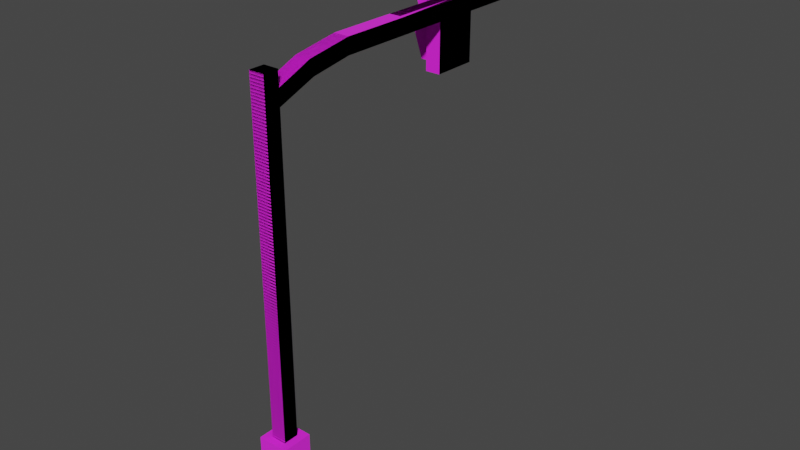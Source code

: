 # Source: Model_0.blend  (saved by Blender 2.93.21; exported with 4.5.12 LTS)
import bpy
from mathutils import Matrix  # noqa: F401  (used for matrix-valued properties, if any)

bpy.ops.wm.read_factory_settings(use_empty=True)
scene = bpy.context.scene
scene.name = 'Scene'

# ---- images (referenced by path relative to the original .blend; pixels are not part of the script)
import os
ASSET_DIR = os.environ.get("B2B_ASSET_DIR", "")  # directory of the original .blend (textures are referenced by path, not embedded)
HERE = os.path.dirname(os.path.abspath(__file__))  # packed textures are extracted next to this script under _unpacked/

def load_image(name, relpath, width, height, colorspace="sRGB"):
    """Load a texture the original file referenced (path relative to the .blend, or extracted next to this script)."""
    p = next((c for c in (os.path.join(HERE, relpath), os.path.join(ASSET_DIR, relpath)) if relpath and os.path.exists(c)), "")
    if p:
        img = bpy.data.images.load(p, check_existing=True)
        img.name = name
    else:  # same state as the original file: an image datablock whose file is absent (Cycles renders it pink)
        img = bpy.data.images.new(name, width, height)
        img.source = "FILE"
        img.filepath = "//" + (relpath or name)
    img.colorspace_settings.name = colorspace
    return img
img_texture_png = load_image('Texture.png', 'Texture.png', 1024, 1024, 'sRGB')
img_texture_png_001 = load_image('Texture.png.001', 'Texture.png', 1024, 1024, 'Non-Color')

# ---- materials (node trees are filled in below, after node groups)
mat_material_001 = bpy.data.materials.new('Material.001')
mat_material_001.surface_render_method = 'BLENDED'
mat_material_001.blend_method = 'BLEND'
mat_material_001.use_transparent_shadow = False
mat_material_001.diffuse_color = (1.0, 1.0, 1.0, 1.0)
mat_material_001.roughness = 1.0
mat_material_001.specular_intensity = 1.0

# ---- material node trees
mat_material_001.use_nodes = True; mat_material_001.node_tree.nodes.clear()
_N = mat_material_001.node_tree.nodes; _L = mat_material_001.node_tree.links
n0 = _N.new('ShaderNodeBsdfPrincipled'); n0.name = 'Principled BSDF'; n0.location = (10, 300)
n0.distribution = 'GGX'
n0.subsurface_method = 'BURLEY'
n0.inputs[2].default_value = 1.0
n0.inputs[3].default_value = 1.45
n0.inputs[13].default_value = 1.0
n0.inputs[27].default_value = (0.0, 0.0, 0.0, 1.0)
n0.inputs[28].default_value = 1.0
n1 = _N.new('ShaderNodeOutputMaterial'); n1.name = 'Material Output'; n1.location = (300, 300)
n2 = _N.new('ShaderNodeNormalMap'); n2.name = 'Normal Map'; n2.location = (-300, -300)
n2.label = 'Normal/Map'
n2.inputs[0].default_value = 0.14
n3 = _N.new('ShaderNodeTexImage'); n3.name = 'Image Texture'; n3.location = (-300, 600)
n3.image = img_texture_png
n4 = _N.new('ShaderNodeTexImage'); n4.name = 'Image Texture.001'; n4.location = (-300, 0)
n4.image = img_texture_png_001
_L.new(n0.outputs[0], n1.inputs[0])
_L.new(n2.outputs[0], n0.inputs[5])
_L.new(n3.outputs[0], n0.inputs[0])
_L.new(n4.outputs[1], n0.inputs[4])
n1.is_active_output = True

# ---- world
world_world = bpy.data.worlds.new('World'); scene.world = world_world
world_world.use_nodes = True; world_world.node_tree.nodes.clear()
_N = world_world.node_tree.nodes; _L = world_world.node_tree.links
n0 = _N.new('ShaderNodeOutputWorld'); n0.name = 'World Output'; n0.location = (300, 300)
n1 = _N.new('ShaderNodeBackground'); n1.name = 'Background'; n1.location = (10, 300)
n1.inputs[0].default_value = (0.05088, 0.05088, 0.05088, 1.0)
_L.new(n1.outputs[0], n0.inputs[0])
n0.is_active_output = True
world_world.color = (0.05088, 0.05088, 0.05088)
world_world.use_sun_shadow = False
world_world.sun_shadow_jitter_overblur = 0.0

# ---- meshes
me_cube = bpy.data.meshes.new('Cube')
me_cube.from_pydata([(0.125, 0.125, -0.5), (-0.125, 0.7446, 6.309), (-0.125, 0.687, 6.563), (-0.125, 1.41, 6.418), (-0.125, 0.125, 6.335), (-0.125, 0.125, 6.58), (0.125, 0.125, 6.58), (-0.125, 0.125, 6.074), (0.125, 5.91, 6.418), (0.125, 0.125, 6.335), (0.125, 0.125, 6.074), (0.125, 0.7446, 6.309), (0.125, 1.41, 6.418), (0.125, -0.125, -0.5), (0.125, 0.687, 6.563), (0.125, -0.125, 6.58), (-0.125, -0.125, 6.58), (-0.125, 1.41, 6.678), (0.125, 1.41, 6.678), (-0.125, 5.91, 6.418), (-0.125, 5.91, 6.678), (0.125, 5.91, 6.678), (-0.2726, 4.294, 5.545), (-0.0226, 3.544, 5.545), (-0.0226, 4.294, 5.545), (-0.2726, 3.544, 7.526), (-0.0226, 4.294, 7.526), (-0.2726, 4.294, 7.526), (-0.0226, 3.544, 7.526), (-0.2726, 3.544, 5.545), (-0.125, -0.125, -0.5), (-0.125, 0.125, -0.5), (-0.2226, 4.175, 6.926), (-0.2226, 4.175, 5.673), (-0.6226, 3.662, 7.438), (-0.2226, 3.662, 6.926), (-0.6226, 3.661, 6.811), (-0.2226, 3.661, 6.299), (-0.2226, 4.173, 6.299), (-0.6226, 3.662, 6.186), (-0.2226, 3.662, 5.673), (-0.6226, 4.175, 7.438), (-0.6226, 4.173, 6.811), (-0.6226, 4.175, 6.186), (-0.5235, 4.168, 6.18), (-0.4235, 4.168, 5.68), (-0.2053, 4.168, 6.18), (-0.4235, 3.668, 5.68), (-0.2053, 3.668, 6.18), (-0.2053, 4.168, 5.68), (-0.2053, 3.668, 5.68), (-0.5235, 3.668, 6.18), (-0.5235, 3.668, 7.432), (-0.2053, 4.168, 6.932), (-0.2053, 3.668, 6.932), (-0.4235, 3.668, 6.932), (-0.4235, 4.168, 6.932), (-0.5235, 4.168, 7.432), (-0.2053, 3.668, 7.432), (-0.2053, 4.168, 7.432), (-0.5235, 4.168, 6.806), (-0.4235, 4.168, 6.306), (-0.2053, 4.168, 6.806), (-0.2053, 3.668, 6.806), (-0.2053, 4.168, 6.306), (-0.2053, 3.668, 6.306), (-0.4235, 3.668, 6.306), (-0.5235, 3.668, 6.806), (-0.2226, 3.652, 6.926), (-0.6226, 3.652, 7.438), (-0.2226, 3.651, 6.299), (-0.6226, 3.651, 6.811), (-0.2226, 3.652, 5.673), (-0.6226, 3.652, 6.186), (-0.2226, 3.651, 6.811), (-0.2226, 3.652, 6.186), (-0.2226, 3.652, 7.438), (-0.2226, 4.185, 6.926), (-0.2226, 4.185, 7.438), (-0.2226, 4.185, 5.673), (-0.2226, 4.185, 6.186), (-0.2226, 4.183, 6.299), (-0.6226, 4.183, 6.811), (-0.2226, 4.183, 6.811), (-0.6226, 4.185, 6.186), (-0.6226, 4.185, 7.438), (-0.2226, 3.662, 7.448), (-0.2226, 4.175, 7.448), (-0.2226, 3.661, 6.821), (-0.2226, 4.173, 6.821), (-0.2226, 3.662, 6.196), (-0.2226, 4.175, 6.196), (-0.6226, 3.662, 7.448), (-0.6226, 4.175, 7.448), (-0.6226, 3.661, 6.821), (-0.6226, 4.173, 6.821), (-0.6226, 3.662, 6.196), (-0.6226, 4.175, 6.196), (-0.6226, 3.651, 6.821), (-0.2226, 3.651, 6.821), (-0.6226, 3.652, 6.196), (-0.2226, 3.652, 6.196), (-0.2226, 3.652, 7.448), (-0.6226, 3.652, 7.448), (-0.2226, 4.183, 6.821), (-0.6226, 4.183, 6.821), (-0.2226, 4.185, 6.196), (-0.6226, 4.185, 6.196), (-0.2226, 4.185, 7.448), (-0.6226, 4.185, 7.448), (-0.4476, 3.661, 6.299), (-0.4476, 3.662, 5.673), (-0.4476, 4.173, 6.299), (-0.4476, 4.175, 5.673), (-0.4476, 3.651, 6.299), (-0.4476, 3.652, 5.673), (-0.4476, 4.183, 6.299), (-0.4476, 4.185, 5.673), (-0.4476, 3.662, 6.926), (-0.4476, 4.175, 6.926), (-0.4476, 3.652, 6.926), (-0.4476, 4.185, 6.926), (-0.2226, 3.662, 7.438), (-0.2226, 3.661, 6.811), (-0.2226, 3.662, 6.186), (-0.2226, 4.175, 7.438), (-0.2226, 4.173, 6.811), (-0.2226, 4.175, 6.186), (-0.2226, 3.661, 6.299), (-0.2226, 3.662, 5.673), (-0.2226, 4.173, 6.299), (-0.2226, 4.175, 5.673), (-0.2226, 3.662, 6.926), (-0.2226, 4.175, 6.926)], [], [(31, 30, 16), (7, 31, 16), (16, 4, 7), (11, 12, 18, 14), (5, 4, 16), (6, 5, 16, 15), (1, 3, 12, 11), (7, 1, 11, 10), (19, 8, 12, 3), (2, 1, 7, 4), (14, 9, 10, 11), (15, 10, 9), (0, 10, 15), (13, 0, 15), (6, 15, 9), (18, 17, 2, 14), (30, 13, 15, 16), (18, 21, 20, 17), (12, 8, 21, 18), (17, 20, 19, 3), (21, 8, 19, 20), (0, 13, 30, 31), (29, 23, 28, 25), (24, 22, 27, 26), (9, 14, 2, 4), (6, 9, 4, 5), (17, 3, 1, 2), (10, 0, 31, 7), (25, 28, 26, 27), (26, 28, 23, 24), (24, 23, 29, 22), (84, 43, 97, 107), (111, 115, 73, 39), (112, 116, 81, 38), (41, 93, 109, 85), (44, 45, 47, 51), (46, 44, 51, 48), (56, 53, 54, 55), (57, 56, 55, 52), (46, 49, 45, 44), (59, 53, 56, 57), (57, 52, 58, 59), (61, 64, 65, 66), (67, 66, 65, 63), (62, 64, 61, 60), (52, 55, 54, 58), (60, 61, 66, 67), (62, 60, 67, 63), (45, 49, 50, 47), (51, 47, 50, 48), (74, 71, 114, 70), (75, 73, 115, 72), (68, 76, 69, 120), (43, 39, 96, 97), (118, 35, 68, 120), (110, 114, 71, 36), (81, 116, 82, 83), (77, 121, 85, 78), (80, 79, 117, 84), (69, 76, 102, 103), (119, 121, 77, 32), (36, 94, 95, 42), (113, 43, 84, 117), (90, 91, 97, 96), (87, 93, 92, 86), (89, 95, 94, 88), (97, 91, 106, 107), (94, 98, 99, 88), (86, 92, 103, 102), (96, 100, 101, 90), (87, 108, 109, 93), (89, 104, 105, 95), (82, 105, 104, 83), (71, 98, 94, 36), (42, 95, 105, 82), (80, 84, 107, 106), (85, 109, 108, 78), (74, 99, 98, 71), (73, 100, 96, 39), (34, 69, 103, 92), (75, 101, 100, 73), (27, 22, 29, 25), (34, 92, 93, 41), (33, 113, 117, 79), (37, 70, 114, 110), (42, 82, 116, 112), (40, 72, 115, 111), (41, 85, 121, 119), (34, 118, 120, 69), (34, 41, 125, 122), (41, 119, 133, 125), (36, 42, 126, 123), (43, 113, 131, 127), (39, 43, 127, 124), (118, 34, 122, 132), (110, 36, 123, 128), (111, 39, 124, 129), (42, 112, 130, 126)])
me_cube.polygons.foreach_set('use_smooth', [True] * 98)
_k = set([(0, 10), (0, 13), (0, 31), (1, 3), (1, 7), (1, 11), (2, 4), (2, 14), (2, 17), (3, 12), (3, 19), (4, 5), (4, 9), (5, 6), (5, 16), (6, 9), (6, 15), (7, 10), (7, 31), (8, 12), (8, 19), (8, 21), (9, 14), (10, 11), (11, 12), (13, 15), (13, 30), (14, 18), (15, 16), (16, 30), (17, 18), (17, 20), (18, 21), (19, 20), (20, 21), (22, 24), (22, 27), (22, 29), (23, 24), (23, 28), (23, 29), (24, 26), (25, 27), (25, 28), (25, 29), (26, 27), (26, 28), (30, 31), (34, 41), (34, 69), (34, 118), (34, 122), (36, 42), (36, 71), (36, 110), (36, 123), (39, 43), (39, 73), (39, 111), (39, 124), (41, 85), (41, 119), (41, 125), (42, 82), (42, 112), (42, 126), (43, 84), (43, 113), (43, 127), (44, 45), (44, 46), (44, 51), (45, 47), (45, 49), (47, 50), (47, 51), (48, 51), (52, 55), (52, 57), (52, 58), (53, 56), (54, 55), (55, 56), (56, 57), (57, 59), (60, 61), (60, 62), (60, 67), (61, 64), (61, 66), (63, 67), (65, 66), (66, 67), (68, 120), (69, 103), (69, 120), (70, 114), (71, 98), (71, 114), (72, 115), (73, 100), (73, 115), (77, 121), (79, 117), (81, 116), (82, 105), (82, 116), (84, 107), (84, 117), (85, 109), (85, 121), (92, 93), (92, 103), (93, 109), (94, 95), (94, 98), (95, 105), (96, 97), (96, 100), (97, 107), (98, 99), (100, 101), (102, 103), (104, 105), (106, 107), (108, 109), (110, 114), (111, 115), (112, 116), (113, 117), (118, 120), (119, 121)])
me_cube.attributes.new('sharp_edge', 'BOOLEAN', 'EDGE').data.foreach_set('value', [ (min(e.vertices), max(e.vertices)) in _k for e in me_cube.edges])
_uv = me_cube.uv_layers.new(name='UVMap')
_uv.uv.foreach_set('vector', [0.125, 0.25, 0.125, 0.25, 0.125, 0.25, 0.125, 0.25, 0.125, 0.25, 0.125, 0.25, 0.125, 0.25, 0.125, 0.25, 0.125, 0.25, 0.125, 0.25, 0.125, 0.25, 0.125, 0.25, 0.125, 0.25, 0.125, 0.25, 0.125, 0.25, 0.125, 0.25, 0.125, 0.25, 0.125, 0.25, 0.125, 0.25, 0.125, 0.25, 0.125, 0.25, 0.125, 0.25, 0.125, 0.25, 0.125, 0.25, 0.125, 0.25, 0.125, 0.25, 0.125, 0.25, 0.125, 0.25, 0.125, 0.25, 0.125, 0.25, 0.125, 0.25, 0.125, 0.25, 0.125, 0.25, 0.125, 0.25, 0.125, 0.25, 0.125, 0.25, 0.125, 0.25, 0.125, 0.25, 0.125, 0.25, 0.125, 0.25, 0.125, 0.25, 0.125, 0.25, 0.125, 0.25, 0.125, 0.25, 0.125, 0.25, 0.125, 0.25, 0.125, 0.25, 0.125, 0.25, 0.125, 0.25, 0.125, 0.25, 0.125, 0.25, 0.125, 0.25, 0.125, 0.25, 0.125, 0.25, 0.125, 0.25, 0.125, 0.25, 0.125, 0.25, 0.125, 0.25, 0.125, 0.25, 0.125, 0.25, 0.125, 0.25, 0.125, 0.25, 0.125, 0.25, 0.125, 0.25, 0.125, 0.25, 0.125, 0.25, 0.125, 0.25, 0.125, 0.25, 0.125, 0.25, 0.125, 0.25, 0.125, 0.25, 0.125, 0.25, 0.125, 0.25, 0.125, 0.25, 0.125, 0.25, 0.125, 0.25, 0.125, 0.25, 0.125, 0.25, 0.125, 0.25, 0.125, 0.25, 0.375, 0.25, 0.375, 0.25, 0.375, 0.25, 0.375, 0.25, 0.375, 0.25, 0.375, 0.25, 0.375, 0.25, 0.375, 0.25, 0.125, 0.25, 0.125, 0.25, 0.125, 0.25, 0.125, 0.25, 0.125, 0.25, 0.125, 0.25, 0.125, 0.25, 0.125, 0.25, 0.125, 0.25, 0.125, 0.25, 0.125, 0.25, 0.125, 0.25, 0.125, 0.25, 0.125, 0.25, 0.125, 0.25, 0.125, 0.25, 0.375, 0.25, 0.375, 0.25, 0.375, 0.25, 0.375, 0.25, 0.375, 0.25, 0.375, 0.25, 0.375, 0.25, 0.375, 0.25, 0.375, 0.25, 0.375, 0.25, 0.375, 0.25, 0.375, 0.25, 0.375, 0.75, 0.375, 0.75, 0.375, 0.75, 0.375, 0.75, 0.375, 0.75, 0.375, 0.75, 0.375, 0.75, 0.375, 0.75, 0.375, 0.75, 0.375, 0.75, 0.375, 0.75, 0.375, 0.75, 0.375, 0.75, 0.375, 0.75, 0.375, 0.75, 0.375, 0.75, 0.75, 0.25, 0.75, 0.25, 0.75, 0.25, 0.75, 0.25, 0.75, 0.25, 0.75, 0.25, 0.75, 0.25, 0.75, 0.25, 0.625, 0.75, 0.625, 0.75, 0.625, 0.75, 0.625, 0.75, 0.625, 0.75, 0.625, 0.75, 0.625, 0.75, 0.625, 0.75, 0.75, 0.25, 0.75, 0.25, 0.75, 0.25, 0.75, 0.25, 0.625, 0.75, 0.625, 0.75, 0.625, 0.75, 0.625, 0.75, 0.625, 0.75, 0.625, 0.75, 0.625, 0.75, 0.625, 0.75, 0.875, 0.75, 0.875, 0.75, 0.875, 0.75, 0.875, 0.75, 0.875, 0.75, 0.875, 0.75, 0.875, 0.75, 0.875, 0.75, 0.875, 0.75, 0.875, 0.75, 0.875, 0.75, 0.875, 0.75, 0.625, 0.75, 0.625, 0.75, 0.625, 0.75, 0.625, 0.75, 0.875, 0.75, 0.875, 0.75, 0.875, 0.75, 0.875, 0.75, 0.875, 0.75, 0.875, 0.75, 0.875, 0.75, 0.875, 0.75, 0.75, 0.25, 0.75, 0.25, 0.75, 0.25, 0.75, 0.25, 0.75, 0.25, 0.75, 0.25, 0.75, 0.25, 0.75, 0.25, 0.375, 0.75, 0.375, 0.75, 0.375, 0.75, 0.375, 0.75, 0.375, 0.75, 0.375, 0.75, 0.375, 0.75, 0.375, 0.75, 0.375, 0.75, 0.375, 0.75, 0.375, 0.75, 0.375, 0.75, 0.375, 0.75, 0.375, 0.75, 0.375, 0.75, 0.375, 0.75, 0.375, 0.75, 0.375, 0.75, 0.375, 0.75, 0.375, 0.75, 0.375, 0.75, 0.375, 0.75, 0.375, 0.75, 0.375, 0.75, 0.375, 0.75, 0.375, 0.75, 0.375, 0.75, 0.375, 0.75, 0.375, 0.75, 0.375, 0.75, 0.375, 0.75, 0.375, 0.75, 0.375, 0.75, 0.375, 0.75, 0.375, 0.75, 0.375, 0.75, 0.375, 0.75, 0.375, 0.75, 0.375, 0.75, 0.375, 0.75, 0.375, 0.75, 0.375, 0.75, 0.375, 0.75, 0.375, 0.75, 0.375, 0.75, 0.375, 0.75, 0.375, 0.75, 0.375, 0.75, 0.375, 0.75, 0.375, 0.75, 0.375, 0.75, 0.375, 0.75, 0.375, 0.75, 0.375, 0.75, 0.375, 0.75, 0.375, 0.75, 0.375, 0.75, 0.375, 0.75, 0.375, 0.75, 0.375, 0.75, 0.375, 0.75, 0.375, 0.75, 0.375, 0.75, 0.375, 0.75, 0.375, 0.75, 0.375, 0.75, 0.375, 0.75, 0.375, 0.75, 0.375, 0.75, 0.375, 0.75, 0.375, 0.75, 0.375, 0.75, 0.375, 0.75, 0.375, 0.75, 0.375, 0.75, 0.375, 0.75, 0.375, 0.75, 0.375, 0.75, 0.375, 0.75, 0.375, 0.75, 0.375, 0.75, 0.375, 0.75, 0.375, 0.75, 0.375, 0.75, 0.375, 0.75, 0.375, 0.75, 0.375, 0.75, 0.375, 0.75, 0.375, 0.75, 0.375, 0.75, 0.375, 0.75, 0.375, 0.75, 0.375, 0.75, 0.375, 0.75, 0.375, 0.75, 0.375, 0.75, 0.375, 0.75, 0.375, 0.75, 0.375, 0.75, 0.375, 0.75, 0.375, 0.75, 0.375, 0.75, 0.375, 0.75, 0.375, 0.75, 0.375, 0.75, 0.375, 0.75, 0.375, 0.75, 0.375, 0.75, 0.375, 0.75, 0.375, 0.75, 0.375, 0.75, 0.375, 0.75, 0.375, 0.75, 0.375, 0.75, 0.375, 0.75, 0.375, 0.75, 0.375, 0.75, 0.375, 0.75, 0.375, 0.75, 0.375, 0.75, 0.375, 0.75, 0.375, 0.75, 0.375, 0.75, 0.375, 0.75, 0.375, 0.25, 0.375, 0.25, 0.375, 0.25, 0.375, 0.25, 0.375, 0.75, 0.375, 0.75, 0.375, 0.75, 0.375, 0.75, 0.375, 0.75, 0.375, 0.75, 0.375, 0.75, 0.375, 0.75, 0.375, 0.75, 0.375, 0.75, 0.375, 0.75, 0.375, 0.75, 0.375, 0.75, 0.375, 0.75, 0.375, 0.75, 0.375, 0.75, 0.375, 0.75, 0.375, 0.75, 0.375, 0.75, 0.375, 0.75, 0.375, 0.75, 0.375, 0.75, 0.375, 0.75, 0.375, 0.75, 0.375, 0.75, 0.375, 0.75, 0.375, 0.75, 0.375, 0.75, 0.375, 0.75, 0.375, 0.75, 0.375, 0.75, 0.375, 0.75, 0.375, 0.75, 0.375, 0.75, 0.375, 0.75, 0.375, 0.75, 0.375, 0.75, 0.375, 0.75, 0.375, 0.75, 0.375, 0.75, 0.375, 0.75, 0.375, 0.75, 0.375, 0.75, 0.375, 0.75, 0.375, 0.75, 0.375, 0.75, 0.375, 0.75, 0.375, 0.75, 0.375, 0.75, 0.375, 0.75, 0.375, 0.75, 0.375, 0.75, 0.375, 0.75, 0.375, 0.75, 0.375, 0.75, 0.375, 0.75, 0.375, 0.75, 0.375, 0.75, 0.375, 0.75, 0.375, 0.75, 0.375, 0.75, 0.375, 0.75, 0.375, 0.75, 0.375, 0.75])
me_cube.materials.append(mat_material_001)
me_cube.use_remesh_fix_poles = True
me_cube.use_remesh_preserve_attributes = False
me_cube.update()
me_cube.normals_split_custom_set([tuple(v) for v in zip(*[iter([-1.0, 1.629e-09, 0.0, -1.0, 0.0, 0.0, -1.0, -4.899e-09, 0.0, -1.0, 3.264e-08, 0.0, -1.0, 1.629e-09, 0.0, -1.0, -4.899e-09, 0.0, -1.0, -4.899e-09, 0.0, -1.0, -5.266e-08, 0.0, -1.0, 3.264e-08, 0.0, 1.0, 2.502e-09, 0.0, 1.0, 2.687e-09, 0.0, 1.0, 2.426e-09, 0.0, 1.0, 2.647e-09, 0.0, -1.0, 0.0, 0.0, -1.0, -5.266e-08, 0.0, -1.0, -4.899e-09, 0.0, 0.0, 0.0, 1.0, 0.0, 0.0, 1.0, 0.0, 0.0, 1.0, 0.0, 0.0, 1.0, 0.0, 0.1611, -0.9869, 0.0, 0.1611, -0.9869, 0.0, 0.1611, -0.9869, 0.0, 0.1611, -0.9869, 0.0, 0.354, -0.9353, 0.0, 0.354, -0.9353, 0.0, 0.354, -0.9353, 0.0, 0.354, -0.9353, 0.0, 0.0, -1.0, 0.0, 0.0, -1.0, 0.0, 0.0, -1.0, 0.0, 0.0, -1.0, -1.0, 0.0, 0.0, -1.0, 0.0, 0.0, -1.0, 3.264e-08, 0.0, -1.0, -5.266e-08, 0.0, 1.0, 2.647e-09, 0.0, 1.0, 5.266e-08, 0.0, 1.0, -2.705e-08, 0.0, 1.0, 2.502e-09, 0.0, 1.0, 7.346e-09, 0.0, 1.0, -2.705e-08, 0.0, 1.0, 5.266e-08, 0.0, 1.0, -1.426e-09, 0.0, 1.0, -2.705e-08, 0.0, 1.0, 7.346e-09, 0.0, 1.0, 0.0, 0.0, 1.0, -1.426e-09, 0.0, 1.0, 7.346e-09, 0.0, 1.0, 0.0, 0.0, 1.0, 7.346e-09, 0.0, 1.0, 5.266e-08, 0.0, 0.0, -0.1572, 0.9876, 0.0, -0.1572, 0.9876, 0.0, -0.1572, 0.9876, 0.0, -0.1572, 0.9876, 0.0, -1.0, -1.052e-09, 0.0, -1.0, -1.052e-09, 0.0, -1.0, -1.052e-09, 0.0, -1.0, -1.052e-09, 0.0, 0.0, 1.0, 0.0, 0.0, 1.0, 0.0, 0.0, 1.0, 0.0, 0.0, 1.0, 1.0, 2.687e-09, 0.0, 1.0, 0.0, 0.0, 1.0, 0.0, 0.0, 1.0, 2.426e-09, 0.0, -1.0, 0.0, 0.0, -1.0, 0.0, 0.0, -1.0, 0.0, 0.0, -1.0, 0.0, 0.0, 0.0, 1.0, 0.0, 0.0, 1.0, 0.0, 0.0, 1.0, 0.0, 0.0, 1.0, 0.0, 0.0, 0.0, -1.0, 0.0, 0.0, -1.0, 0.0, 0.0, -1.0, 0.0, 0.0, -1.0, 0.0, -1.0, 0.0, 0.0, -1.0, 0.0, 0.0, -1.0, 0.0, 0.0, -1.0, 0.0, 0.0, 1.0, 0.0, 0.0, 1.0, 0.0, 0.0, 1.0, 0.0, 0.0, 1.0, 0.0, 0.0, -0.376, 0.9266, 0.0, -0.376, 0.9266, 0.0, -0.376, 0.9266, 0.0, -0.376, 0.9266, 0.0, 1.0, 0.0, 0.0, 1.0, 0.0, 0.0, 1.0, 0.0, 0.0, 1.0, 0.0, -1.0, 0.0, 0.0, -1.0, 0.0, 0.0, -1.0, 0.0, 0.0, -1.0, 0.0, 0.0, 0.0, 1.0, 0.0, 0.0, 1.0, 0.0, 0.0, 1.0, 0.0, 0.0, 1.0, 0.0, 0.0, 0.0, 1.0, 0.0, 0.0, 1.0, 0.0, 0.0, 1.0, 0.0, 0.0, 1.0, 1.0, 0.0, 0.0, 1.0, 0.0, 0.0, 1.0, 0.0, 0.0, 1.0, 0.0, 0.0, 0.0, 0.0, -1.0, 0.0, 0.0, -1.0, 0.0, 0.0, -1.0, 0.0, 0.0, -1.0, -1.0, 0.0, 0.0, -1.0, 2.47e-08, 0.0, -1.0, 2.47e-08, 0.0, -1.0, 0.0, 0.0, -0.9464, 0.0, -0.3231, -0.9464, 0.0, -0.3231, -0.9464, 0.0, -0.3231, -0.9464, 0.0, -0.3231, 0.0, 0.0, -1.0, 0.0, 0.0, -1.0, 0.0, 0.0, -1.0, 0.0, 0.0, -1.0, -1.0, 0.0, 0.0, -1.0, 0.0, 0.0, -1.0, 0.0, 0.0, -1.0, 0.0, 0.0, -0.9806, 0.0, -0.1961, -0.9806, 0.0, -0.1961, -0.9806, 0.0, -0.1961, -0.9806, 0.0, -0.1961, 0.0, 0.0, 1.0, 0.0, 0.0, 1.0, 0.0, 0.0, 1.0, 0.0, 0.0, 1.0, 0.0, 0.0, -1.0, 0.0, 0.0, -1.0, 0.0, 0.0, -1.0, 0.0, 0.0, -1.0, -0.9806, 0.0, -0.1961, -0.9806, 0.0, -0.1961, -0.9806, 0.0, -0.1961, -0.9806, 0.0, -0.1961, 0.0, 1.0, 2.223e-07, 0.0, 1.0, 2.223e-07, 0.0, 1.0, 2.223e-07, 0.0, 1.0, 2.223e-07, 0.0, 1.0, 4.446e-07, 0.0, 1.0, 4.446e-07, 0.0, 1.0, 4.446e-07, 0.0, 1.0, 4.446e-07, 0.0, 0.0, 1.0, 0.0, 0.0, 1.0, 0.0, 0.0, 1.0, 0.0, 0.0, 1.0, 0.0, 0.0, -1.0, 0.0, 0.0, -1.0, 0.0, 0.0, -1.0, 0.0, 0.0, -1.0, 0.0, -1.0, -4.446e-07, 0.0, -1.0, -4.446e-07, 0.0, -1.0, -4.446e-07, 0.0, -1.0, -4.446e-07, 0.0, 1.0, -6.669e-07, 0.0, 1.0, -6.669e-07, 0.0, 1.0, -6.669e-07, 0.0, 1.0, -6.669e-07, 0.0, -1.0, 0.0, 0.0, -1.0, 0.0, 0.0, -1.0, 0.0, 0.0, -1.0, 0.0, -0.9806, 0.0, -0.1961, -0.9806, 0.0, -0.1961, -0.9806, 0.0, -0.1961, -0.9806, 0.0, -0.1961, 0.0, 0.0, 1.0, 0.0, 0.0, 1.0, 0.0, 0.0, 1.0, 0.0, 0.0, 1.0, 0.0, 0.0, -1.0, 0.0, 0.0, -1.0, 0.0, 0.0, -1.0, 0.0, 0.0, -1.0, 0.0, -1.0, -4.446e-07, 0.0, -1.0, -4.446e-07, 0.0, -1.0, -4.446e-07, 0.0, -1.0, -4.446e-07, 0.0, -1.0, 0.0, 0.0, -1.0, 0.0, 0.0, -1.0, 0.0, 0.0, -1.0, 0.0, 0.0, -1.0, 0.0, 0.0, -1.0, 0.0, 0.0, -1.0, 0.0, 0.0, -1.0, 0.0, 0.0, -1.0, 0.0, 0.0, -1.0, 0.0, 0.0, -1.0, 0.0, 0.0, -1.0, 0.0, -1.0, 2.47e-08, 0.0, -1.0, 2.47e-08, 0.0, -1.0, 2.47e-08, 0.0, -1.0, 2.47e-08, 0.0, 0.0, 0.0, -1.0, 0.0, 0.0, -1.0, 0.0, 0.0, -1.0, 0.0, 0.0, -1.0, -0.9464, 0.0, -0.3231, -0.9464, 0.0, -0.3231, -0.9464, 0.0, -0.3231, -0.9464, 0.0, -0.3231, 7.629e-07, 1.0, -2.233e-06, 7.629e-07, 1.0, -2.233e-06, 3.368e-07, 1.0, -9.859e-07, 3.815e-07, 1.0, -1.116e-06, 0.0, 1.0, 0.0, 0.0, 1.0, 0.0, 0.0, 1.0, 0.0, 0.0, 1.0, 0.0, 0.0, 1.0, -1.861e-07, 0.0, 1.0, -3.722e-07, 0.0, 1.0, -3.722e-07, 0.0, 1.0, -1.643e-07, 0.0, -1.0, 0.0, 0.0, -1.0, 0.0, 0.0, -1.0, 0.0, 0.0, -1.0, 0.0, 0.0, 0.0, -1.0, 0.0, 0.0, -1.0, 0.0, 0.0, -1.0, 0.0, 0.0, -1.0, -1.0, 0.0, 0.0, -1.0, 0.0, 0.0, -1.0, 0.0, 0.0, -1.0, 0.0, 0.0, -0.9463, 0.0, -0.3231, -0.9463, 0.0, -0.3231, -0.9463, 0.0, -0.3231, -0.9463, 0.0, -0.3231, 0.0, -4.652e-07, 1.0, 0.0, -4.652e-07, 1.0, 0.0, -4.652e-07, 1.0, 0.0, -4.652e-07, 1.0, 0.0, 0.0, 1.0, 0.0, 0.0, 1.0, 0.0, 0.0, 1.0, 0.0, 0.0, 1.0, 0.0, 0.0, 1.0, 0.0, 0.0, 1.0, 0.0, 0.0, 1.0, 0.0, 0.0, 1.0, 0.0, -4.652e-07, 1.0, 0.0, -4.652e-07, 1.0, 0.0, 0.0, 1.0, 0.0, 0.0, 1.0, 0.0, 0.0, 1.0, 0.0, 0.0, 1.0, 0.0, 0.0, 1.0, 0.0, 0.0, 1.0, 0.0, 0.0, 1.0, 0.0, 0.0, 1.0, 0.0, 0.0, 1.0, 0.0, 0.0, 1.0, 0.0, -4.652e-07, 1.0, 0.0, 0.0, 1.0, 0.0, 0.0, 1.0, 0.0, -4.652e-07, 1.0, 0.0, 0.0, 1.0, 0.0, 0.0, 1.0, 0.0, 0.0, 1.0, 0.0, 0.0, 1.0, 0.0, 0.0, 1.0, 0.0, 0.0, 1.0, 0.0, 0.0, 1.0, 0.0, 0.0, 1.0, 3.368e-07, 1.0, -9.859e-07, 0.0, 1.0, 0.0, 0.0, 1.0, 0.0, 3.815e-07, 1.0, -1.116e-06, -1.0, 0.0, 0.0, -1.0, 0.0, 0.0, -1.0, 0.0, 0.0, -1.0, 0.0, 0.0, -1.0, 0.0, 0.0, -1.0, 0.0, 0.0, -1.0, 0.0, 0.0, -1.0, 0.0, 0.0, 0.0, 1.0, -1.861e-07, 0.0, 1.0, -1.643e-07, 0.0, 1.0, 0.0, 0.0, 1.0, 0.0, 0.0, 1.0, 0.0, 0.0, 1.0, 0.0, 0.0, 1.0, 0.0, 0.0, 1.0, 0.0, 0.0, -1.0, 0.0, 0.0, -1.0, 0.0, 0.0, -1.0, 0.0, 0.0, -1.0, 0.0, -1.0, 0.0, 0.0, -1.0, 0.0, 0.0, -1.0, 2.47e-08, 0.0, -1.0, 2.47e-08, 0.0, -1.0, 0.0, 0.0, -1.0, 0.0, 0.0, -1.0, 0.0, 0.0, -1.0, 0.0, 0.0, 0.0, -1.0, 0.0, 0.0, -1.0, 0.0, 0.0, -1.0, 0.0, 0.0, -1.0, 0.0, -1.0, 0.0, 0.0, -1.0, 0.0, 0.0, -1.0, 0.0, 0.0, -1.0, 0.0, 0.0, -1.0, 0.0, 0.0, -1.0, 0.0, 0.0, -1.0, 0.0, 0.0, -1.0, 0.0, 0.0, -3.311e-06, 0.0, -1.0, -3.311e-06, 0.0, -1.0, -3.311e-06, 0.0, -1.0, -3.311e-06, 0.0, -1.0, 0.0, 0.0, -1.0, 0.0, 0.0, -1.0, 0.0, 0.0, -1.0, 0.0, 0.0, -1.0, -0.9463, 0.0, -0.3232, -0.9463, 0.0, -0.3232, -0.9463, 0.0, -0.3232, -0.9463, 0.0, -0.3232, 0.0, 0.0, -1.0, 0.0, 0.0, -1.0, 0.0, 0.0, -1.0, 0.0, 0.0, -1.0, -0.9463, 0.0, -0.3231, -0.9463, 0.0, -0.3231, -0.9463, 0.0, -0.3231, -0.9463, 0.0, -0.3231, -0.9463, 0.0, -0.3231, -0.9463, 0.0, -0.3231, -0.9463, 0.0, -0.3231, -0.9463, 0.0, -0.3231, 0.0, 0.0, -1.0, 0.0, 0.0, -1.0, 0.0, 0.0, -1.0, 0.0, 0.0, -1.0, 0.0, -1.0, 7.443e-07, 0.0, -1.0, 7.443e-07, 0.0, -1.0, 7.443e-07, 0.0, -1.0, 7.443e-07, 0.0, 0.0, -1.0, 0.0, 0.0, -1.0, 0.0, 0.0, -1.0, 0.0, 0.0, -1.0, 0.0, -1.0, 7.443e-07, 0.0, -1.0, 7.443e-07, 0.0, -1.0, 7.443e-07, 0.0, -1.0, 7.443e-07, 0.0, 0.0, -1.0, 0.0, 0.0, -1.0, 0.0, 0.0, -1.0, 0.0, 0.0, -1.0, 0.0, 1.0, -7.443e-07, 0.0, 1.0, -7.443e-07, 0.0, 1.0, -7.443e-07, 0.0, 1.0, -7.443e-07, 0.0, 1.0, 0.0, 0.0, 1.0, 0.0, 0.0, 1.0, 0.0, 0.0, 1.0, 0.0, 0.0, 1.0, 0.0, 0.0, 1.0, 0.0, 0.0, 1.0, 0.0, 0.0, 1.0, 0.0, 0.0, -1.0, 7.443e-07, 0.0, -1.0, 7.443e-07, 0.0, -1.0, 7.443e-07, 0.0, -1.0, 7.443e-07])] * 3)])
me_cube_001 = bpy.data.meshes.new('Cube.001')
me_cube_001.from_pydata([(0.125, 0.125, -0.5), (-0.125, 0.7446, 6.309), (-0.125, 0.687, 6.563), (-0.125, 1.41, 6.418), (-0.125, 0.125, 6.335), (-0.125, 0.125, 6.58), (0.125, 0.125, 6.58), (-0.125, 0.125, 6.074), (0.125, 5.91, 6.418), (0.125, 0.125, 6.335), (0.125, 0.125, 6.074), (0.125, 0.7446, 6.309), (0.125, 1.41, 6.418), (0.125, -0.125, -0.5), (0.125, 0.687, 6.563), (0.125, -0.125, 6.58), (-0.125, -0.125, 6.58), (-0.125, 1.41, 6.678), (0.125, 1.41, 6.678), (-0.125, 5.91, 6.418), (-0.125, 5.91, 6.678), (0.125, 5.91, 6.678), (-0.2726, 4.294, 5.545), (-0.0226, 3.544, 5.545), (-0.0226, 4.294, 5.545), (-0.2726, 3.544, 7.526), (-0.0226, 4.294, 7.526), (-0.2726, 4.294, 7.526), (-0.0226, 3.544, 7.526), (-0.2726, 3.544, 5.545), (-0.125, -0.125, -0.5), (-0.125, 0.125, -0.5)], [], [(6, 5, 16, 15), (1, 3, 12, 11), (7, 1, 11, 10), (19, 8, 12, 3), (3, 1, 7, 31, 30, 16, 5, 4, 2, 17, 20, 19), (12, 8, 21, 18, 14, 9, 6, 15, 13, 0, 10, 11), (18, 17, 2, 14), (30, 13, 15, 16), (18, 21, 20, 17), (21, 8, 19, 20), (0, 13, 30, 31), (29, 23, 28, 25), (24, 22, 27, 26), (9, 14, 2, 4), (6, 9, 4, 5), (10, 0, 31, 7), (25, 28, 26, 27), (26, 28, 23, 24), (24, 23, 29, 22), (27, 22, 29, 25)])
me_cube_001.polygons.foreach_set('use_smooth', [True] * 20)
_k = set([(0, 10), (0, 13), (0, 31), (1, 3), (1, 7), (1, 11), (2, 4), (2, 14), (2, 17), (3, 12), (3, 19), (4, 5), (4, 9), (5, 6), (5, 16), (6, 9), (6, 15), (7, 10), (7, 31), (8, 12), (8, 19), (8, 21), (9, 14), (10, 11), (11, 12), (13, 15), (13, 30), (14, 18), (15, 16), (16, 30), (17, 18), (17, 20), (18, 21), (19, 20), (20, 21), (22, 24), (22, 27), (22, 29), (23, 24), (23, 28), (23, 29), (24, 26), (25, 27), (25, 28), (25, 29), (26, 27), (26, 28), (30, 31)])
me_cube_001.attributes.new('sharp_edge', 'BOOLEAN', 'EDGE').data.foreach_set('value', [ (min(e.vertices), max(e.vertices)) in _k for e in me_cube_001.edges])
_uv = me_cube_001.uv_layers.new(name='UVMap')
_uv.uv.foreach_set('vector', [0.125, 0.25, 0.125, 0.25, 0.125, 0.25, 0.125, 0.25, 0.125, 0.25, 0.125, 0.25, 0.125, 0.25, 0.125, 0.25, 0.125, 0.25, 0.125, 0.25, 0.125, 0.25, 0.125, 0.25, 0.125, 0.25, 0.125, 0.25, 0.125, 0.25, 0.125, 0.25, 0.125, 0.25, 0.125, 0.25, 0.125, 0.25, 0.125, 0.25, 0.125, 0.25, 0.125, 0.25, 0.125, 0.25, 0.125, 0.25, 0.125, 0.25, 0.125, 0.25, 0.125, 0.25, 0.125, 0.25, 0.125, 0.25, 0.125, 0.25, 0.125, 0.25, 0.125, 0.25, 0.125, 0.25, 0.125, 0.25, 0.125, 0.25, 0.125, 0.25, 0.125, 0.25, 0.125, 0.25, 0.125, 0.25, 0.125, 0.25, 0.125, 0.25, 0.125, 0.25, 0.125, 0.25, 0.125, 0.25, 0.125, 0.25, 0.125, 0.25, 0.125, 0.25, 0.125, 0.25, 0.125, 0.25, 0.125, 0.25, 0.125, 0.25, 0.125, 0.25, 0.125, 0.25, 0.125, 0.25, 0.125, 0.25, 0.125, 0.25, 0.125, 0.25, 0.125, 0.25, 0.125, 0.25, 0.125, 0.25, 0.375, 0.25, 0.375, 0.25, 0.375, 0.25, 0.375, 0.25, 0.375, 0.25, 0.375, 0.25, 0.375, 0.25, 0.375, 0.25, 0.125, 0.25, 0.125, 0.25, 0.125, 0.25, 0.125, 0.25, 0.125, 0.25, 0.125, 0.25, 0.125, 0.25, 0.125, 0.25, 0.125, 0.25, 0.125, 0.25, 0.125, 0.25, 0.125, 0.25, 0.375, 0.25, 0.375, 0.25, 0.375, 0.25, 0.375, 0.25, 0.375, 0.25, 0.375, 0.25, 0.375, 0.25, 0.375, 0.25, 0.375, 0.25, 0.375, 0.25, 0.375, 0.25, 0.375, 0.25, 0.375, 0.25, 0.375, 0.25, 0.375, 0.25, 0.375, 0.25])
me_cube_001.materials.append(mat_material_001)
me_cube_001.use_remesh_fix_poles = True
me_cube_001.use_remesh_preserve_attributes = False
me_cube_001.update()
me_cube_001.normals_split_custom_set([tuple(v) for v in zip(*[iter([0.0, 0.0, 1.0, 0.0, 0.0, 1.0, 0.0, 0.0, 1.0, 0.0, 0.0, 1.0, 0.0, 0.1611, -0.9869, 0.0, 0.1611, -0.9869, 0.0, 0.1611, -0.9869, 0.0, 0.1611, -0.9869, 0.0, 0.354, -0.9353, 0.0, 0.354, -0.9353, 0.0, 0.354, -0.9353, 0.0, 0.354, -0.9353, 0.0, 0.0, -1.0, 0.0, 0.0, -1.0, 0.0, 0.0, -1.0, 0.0, 0.0, -1.0, -1.0, 2.383e-08, 0.0, -1.0, 2.383e-08, 0.0, -1.0, 2.383e-08, 0.0, -1.0, 2.383e-08, 0.0, -1.0, 2.383e-08, 0.0, -1.0, 2.383e-08, 0.0, -1.0, 2.383e-08, 0.0, -1.0, 2.383e-08, 0.0, -1.0, 2.383e-08, 0.0, -1.0, 2.383e-08, 0.0, -1.0, 2.383e-08, 0.0, -1.0, 2.383e-08, 0.0, 1.0, -1.078e-08, 0.0, 1.0, -1.078e-08, 0.0, 1.0, -1.078e-08, 0.0, 1.0, -1.078e-08, 0.0, 1.0, -1.078e-08, 0.0, 1.0, -1.078e-08, 0.0, 1.0, -1.078e-08, 0.0, 1.0, -1.078e-08, 0.0, 1.0, -1.078e-08, 0.0, 1.0, -1.078e-08, 0.0, 1.0, -1.078e-08, 0.0, 1.0, -1.078e-08, 0.0, 0.0, -0.1572, 0.9876, 0.0, -0.1572, 0.9876, 0.0, -0.1572, 0.9876, 0.0, -0.1572, 0.9876, 0.0, -1.0, -1.052e-09, 0.0, -1.0, -1.052e-09, 0.0, -1.0, -1.052e-09, 0.0, -1.0, -1.052e-09, 0.0, 0.0, 1.0, 0.0, 0.0, 1.0, 0.0, 0.0, 1.0, 0.0, 0.0, 1.0, 0.0, 1.0, 0.0, 0.0, 1.0, 0.0, 0.0, 1.0, 0.0, 0.0, 1.0, 0.0, 0.0, 0.0, -1.0, 0.0, 0.0, -1.0, 0.0, 0.0, -1.0, 0.0, 0.0, -1.0, 0.0, -1.0, 0.0, 0.0, -1.0, 0.0, 0.0, -1.0, 0.0, 0.0, -1.0, 0.0, 0.0, 1.0, 0.0, 0.0, 1.0, 0.0, 0.0, 1.0, 0.0, 0.0, 1.0, 0.0, 0.0, -0.376, 0.9266, 0.0, -0.376, 0.9266, 0.0, -0.376, 0.9266, 0.0, -0.376, 0.9266, 0.0, 1.0, 0.0, 0.0, 1.0, 0.0, 0.0, 1.0, 0.0, 0.0, 1.0, 0.0, 0.0, 1.0, 0.0, 0.0, 1.0, 0.0, 0.0, 1.0, 0.0, 0.0, 1.0, 0.0, 0.0, 0.0, 1.0, 0.0, 0.0, 1.0, 0.0, 0.0, 1.0, 0.0, 0.0, 1.0, 1.0, 0.0, 0.0, 1.0, 0.0, 0.0, 1.0, 0.0, 0.0, 1.0, 0.0, 0.0, 0.0, 0.0, -1.0, 0.0, 0.0, -1.0, 0.0, 0.0, -1.0, 0.0, 0.0, -1.0, -1.0, 0.0, 0.0, -1.0, 0.0, 0.0, -1.0, 0.0, 0.0, -1.0, 0.0, 0.0])] * 3)])
me_cube_002 = bpy.data.meshes.new('Cube.002')
me_cube_002.from_pydata([(-0.25, -0.25, -1.0), (-0.25, -0.25, 1.0), (-0.25, 0.25, -1.0), (-0.25, 0.25, 1.0), (0.25, -0.25, -1.0), (0.25, -0.25, 1.0), (0.25, 0.25, -1.0), (0.25, 0.25, 1.0)], [], [(0, 1, 3, 2), (2, 3, 7, 6), (6, 7, 5, 4), (4, 5, 1, 0), (7, 3, 1, 5)])
me_cube_002.polygons.foreach_set('use_smooth', [True] * 5)
_k = set([(0, 1), (1, 3), (1, 5), (2, 3), (3, 7), (4, 5), (5, 7), (6, 7)])
me_cube_002.attributes.new('sharp_edge', 'BOOLEAN', 'EDGE').data.foreach_set('value', [ (min(e.vertices), max(e.vertices)) in _k for e in me_cube_002.edges])
_uv = me_cube_002.uv_layers.new(name='UVMap')
_uv.uv.foreach_set('vector', [0.125, 0.75, 0.125, 0.75, 0.125, 0.75, 0.125, 0.75, 0.125, 0.75, 0.125, 0.75, 0.125, 0.75, 0.125, 0.75, 0.125, 0.75, 0.125, 0.75, 0.125, 0.75, 0.125, 0.75, 0.125, 0.75, 0.125, 0.75, 0.125, 0.75, 0.125, 0.75, 0.125, 0.25, 0.125, 0.25, 0.125, 0.25, 0.125, 0.25])
me_cube_002.materials.append(mat_material_001)
me_cube_002.use_remesh_fix_poles = True
me_cube_002.use_remesh_preserve_attributes = False
me_cube_002.update()
me_cube_002.normals_split_custom_set([tuple(v) for v in zip(*[iter([-1.0, 0.0, 0.0, -1.0, 0.0, 0.0, -1.0, 0.0, 0.0, -1.0, 0.0, 0.0, 0.0, 1.0, 0.0, 0.0, 1.0, 0.0, 0.0, 1.0, 0.0, 0.0, 1.0, 0.0, 1.0, 0.0, 0.0, 1.0, 0.0, 0.0, 1.0, 0.0, 0.0, 1.0, 0.0, 0.0, 0.0, -1.0, 0.0, 0.0, -1.0, 0.0, 0.0, -1.0, 0.0, 0.0, -1.0, 0.0, 0.0, 0.0, 1.0, 0.0, 0.0, 1.0, 0.0, 0.0, 1.0, 0.0, 0.0, 1.0])] * 3)])

# ---- objects
ob_model_0 = bpy.data.objects.new('Model_0', me_cube)
ob_model_1 = bpy.data.objects.new('Model_1', me_cube_001)
ob_model_2 = bpy.data.objects.new('Model_2', me_cube_002)

# ---- transforms, parenting, visibility, modifiers, constraints
ob_model_0.location = (0.0, 0.0, 0.0)
ob_model_0.rotation_euler = (-1.629e-07, 0.0, 0.0)
ob_model_0.color = (0.8, 0.8, 0.8, 1.0)
ob_model_1.location = (0.0, 0.0, 0.0)
ob_model_1.rotation_euler = (-1.629e-07, 0.0, 0.0)
ob_model_1.color = (0.8, 0.8, 0.8, 1.0)
ob_model_2.location = (0.0, 0.0, 0.0)
ob_model_2.rotation_euler = (-1.629e-07, 0.0, 0.0)
ob_model_2.color = (0.8, 0.8, 0.8, 1.0)

# ---- collection membership
scene.collection.objects.link(ob_model_0)
scene.collection.objects.link(ob_model_1)
scene.collection.objects.link(ob_model_2)

# ---- scene / render settings (as saved in the file)
scene.frame_start = 1; scene.frame_end = 250; scene.frame_set(1)
scene.render.engine = 'BLENDER_EEVEE_NEXT'
scene.render.fps = 25
scene.cycles.use_denoising = False
scene.cycles.samples = 128
scene.cycles.sampling_pattern = 'TABULATED_SOBOL'
scene.cycles.use_adaptive_sampling = False
scene.cycles.use_light_tree = False
scene.view_settings.view_transform = 'Filmic'
bpy.context.view_layer.update()

# ---- added for rendering (the .blend has no active camera and no usable light): camera, sun
cam_auto = bpy.data.cameras.new('AutoCamera')
cam_auto.lens = 50.0
cam_auto.sensor_width = 36.0
cam_auto.clip_end = 1000.0
ob_auto_camera = bpy.data.objects.new('AutoCamera', cam_auto)
scene.collection.objects.link(ob_auto_camera)
ob_auto_camera.location = (9.57896, -8.88838, 11.0752)
ob_auto_camera.rotation_euler = (1.09748, -7.21219e-08, 0.694738)
scene.camera = ob_auto_camera
light_auto_sun = bpy.data.lights.new('AutoSun', 'SUN')
light_auto_sun.energy = 3.0
light_auto_sun.angle = 0.0523599
ob_auto_sun = bpy.data.objects.new('AutoSun', light_auto_sun)
scene.collection.objects.link(ob_auto_sun)
ob_auto_sun.rotation_euler = (0.872665, 0.174533, 0.523599)
bpy.context.view_layer.update()
